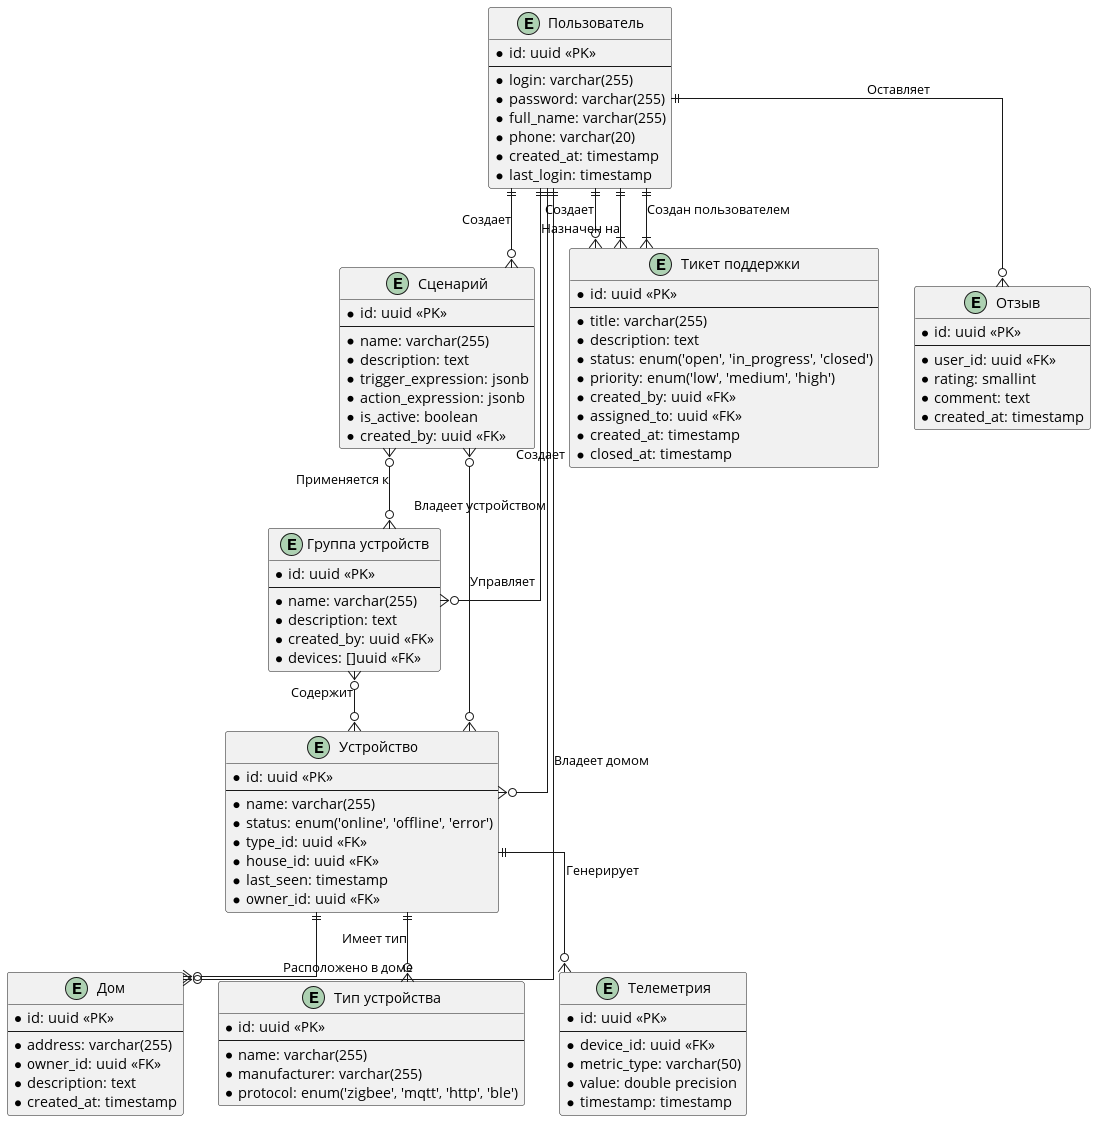

The diagram above was rendered by PlantUML. Its source (embedded in the PNG):
@startuml ER_Diagram
skinparam linetype ortho

' Сущности и их атрибуты
entity "Пользователь" as user {
  * id: uuid <<PK>>
  --
  * login: varchar(255)
  * password: varchar(255)
  * full_name: varchar(255)
  * phone: varchar(20)
  * created_at: timestamp
  * last_login: timestamp
}

entity "Дом" as house {
  * id: uuid <<PK>>
  --
  * address: varchar(255)
  * owner_id: uuid <<FK>>
  * description: text
  * created_at: timestamp
}

entity "Устройство" as device {
  * id: uuid <<PK>>
  --
  * name: varchar(255)
  * status: enum('online', 'offline', 'error')
  * type_id: uuid <<FK>>
  * house_id: uuid <<FK>>
  * last_seen: timestamp
  * owner_id: uuid <<FK>>
}

entity "Тип устройства" as device_type {
  * id: uuid <<PK>>
  --
  * name: varchar(255)
  * manufacturer: varchar(255)
  * protocol: enum('zigbee', 'mqtt', 'http', 'ble')
}


entity "Группа устройств" as device_group {
  * id: uuid <<PK>>
  --
  * name: varchar(255)
  * description: text
  * created_by: uuid <<FK>>
  * devices: []uuid <<FK>>
}

entity "Телеметрия" as telemetry {
  * id: uuid <<PK>>
  --
  * device_id: uuid <<FK>>
  * metric_type: varchar(50)
  * value: double precision
  * timestamp: timestamp
}

entity "Сценарий" as automation {
  * id: uuid <<PK>>
  --
  * name: varchar(255)
  * description: text
  * trigger_expression: jsonb
  * action_expression: jsonb
  * is_active: boolean
  * created_by: uuid <<FK>>
}

entity "Тикет поддержки" as ticket {
  * id: uuid <<PK>>
  --
  * title: varchar(255)
  * description: text
  * status: enum('open', 'in_progress', 'closed')
  * priority: enum('low', 'medium', 'high')
  * created_by: uuid <<FK>>
  * assigned_to: uuid <<FK>>
  * created_at: timestamp
  * closed_at: timestamp
}

entity "Отзыв" as feedback {
  * id: uuid <<PK>>
  --
  * user_id: uuid <<FK>>
  * rating: smallint
  * comment: text
  * created_at: timestamp
}

' Связи между сущностями
user ||--o{ house : "Владеет домом"
user ||--o{ device : "Владеет устройством"
user ||--o{ device_group : "Создает"
user ||--o{ automation : "Создает"
user ||--o{ ticket : "Создает"
user ||--o{ feedback : "Оставляет"

device ||--o{ device_type : "Имеет тип"
device ||--o{ house : "Расположено в доме"
device_group }o--o{ device : "Содержит"
device ||--o{ telemetry : "Генерирует"

ticket }|--|| user : "Назначен на"
ticket }|--|| user : "Создан пользователем"

automation }o--o{ device : "Управляет"
automation }o--o{ device_group : "Применяется к"


@enduml